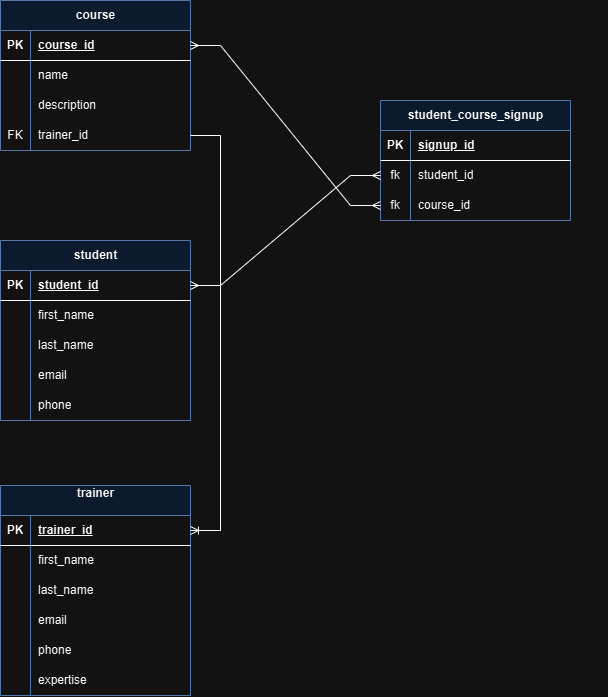

The diagram above was exported from draw.io. Its source (the exported page's mxGraphModel, read from the mxfile embedded in the PNG):
<mxGraphModel dx="1727" dy="914" grid="1" gridSize="10" guides="1" tooltips="1" connect="1" arrows="1" fold="1" page="1" pageScale="1" pageWidth="827" pageHeight="1169" background="none" math="0" shadow="0">
  <root>
    <mxCell id="0" />
    <mxCell id="1" parent="0" />
    <mxCell id="46vNXYJMaXTvlX3jNLVH-1" value="course" style="shape=table;startSize=30;container=1;collapsible=1;childLayout=tableLayout;fixedRows=1;rowLines=0;fontStyle=1;align=center;resizeLast=1;html=1;fillColor=#dae8fc;strokeColor=#6c8ebf;" vertex="1" parent="1">
      <mxGeometry x="60" y="100" width="190" height="150" as="geometry">
        <mxRectangle x="300" y="490" width="70" height="30" as="alternateBounds" />
      </mxGeometry>
    </mxCell>
    <mxCell id="46vNXYJMaXTvlX3jNLVH-2" value="" style="shape=tableRow;horizontal=0;startSize=0;swimlaneHead=0;swimlaneBody=0;fillColor=none;collapsible=0;dropTarget=0;points=[[0,0.5],[1,0.5]];portConstraint=eastwest;top=0;left=0;right=0;bottom=1;" vertex="1" parent="46vNXYJMaXTvlX3jNLVH-1">
      <mxGeometry y="30" width="190" height="30" as="geometry" />
    </mxCell>
    <mxCell id="46vNXYJMaXTvlX3jNLVH-3" value="PK" style="shape=partialRectangle;connectable=0;fillColor=none;top=0;left=0;bottom=0;right=0;fontStyle=1;overflow=hidden;whiteSpace=wrap;html=1;" vertex="1" parent="46vNXYJMaXTvlX3jNLVH-2">
      <mxGeometry width="30" height="30" as="geometry">
        <mxRectangle width="30" height="30" as="alternateBounds" />
      </mxGeometry>
    </mxCell>
    <mxCell id="46vNXYJMaXTvlX3jNLVH-4" value="course_id" style="shape=partialRectangle;connectable=0;fillColor=none;top=0;left=0;bottom=0;right=0;align=left;spacingLeft=6;fontStyle=5;overflow=hidden;whiteSpace=wrap;html=1;" vertex="1" parent="46vNXYJMaXTvlX3jNLVH-2">
      <mxGeometry x="30" width="160" height="30" as="geometry">
        <mxRectangle width="160" height="30" as="alternateBounds" />
      </mxGeometry>
    </mxCell>
    <mxCell id="46vNXYJMaXTvlX3jNLVH-5" value="" style="shape=tableRow;horizontal=0;startSize=0;swimlaneHead=0;swimlaneBody=0;fillColor=none;collapsible=0;dropTarget=0;points=[[0,0.5],[1,0.5]];portConstraint=eastwest;top=0;left=0;right=0;bottom=0;" vertex="1" parent="46vNXYJMaXTvlX3jNLVH-1">
      <mxGeometry y="60" width="190" height="30" as="geometry" />
    </mxCell>
    <mxCell id="46vNXYJMaXTvlX3jNLVH-6" value="" style="shape=partialRectangle;connectable=0;fillColor=none;top=0;left=0;bottom=0;right=0;editable=1;overflow=hidden;whiteSpace=wrap;html=1;" vertex="1" parent="46vNXYJMaXTvlX3jNLVH-5">
      <mxGeometry width="30" height="30" as="geometry">
        <mxRectangle width="30" height="30" as="alternateBounds" />
      </mxGeometry>
    </mxCell>
    <mxCell id="46vNXYJMaXTvlX3jNLVH-7" value="name" style="shape=partialRectangle;connectable=0;fillColor=none;top=0;left=0;bottom=0;right=0;align=left;spacingLeft=6;overflow=hidden;whiteSpace=wrap;html=1;" vertex="1" parent="46vNXYJMaXTvlX3jNLVH-5">
      <mxGeometry x="30" width="160" height="30" as="geometry">
        <mxRectangle width="160" height="30" as="alternateBounds" />
      </mxGeometry>
    </mxCell>
    <mxCell id="46vNXYJMaXTvlX3jNLVH-94" value="" style="shape=tableRow;horizontal=0;startSize=0;swimlaneHead=0;swimlaneBody=0;fillColor=none;collapsible=0;dropTarget=0;points=[[0,0.5],[1,0.5]];portConstraint=eastwest;top=0;left=0;right=0;bottom=0;" vertex="1" parent="46vNXYJMaXTvlX3jNLVH-1">
      <mxGeometry y="90" width="190" height="30" as="geometry" />
    </mxCell>
    <mxCell id="46vNXYJMaXTvlX3jNLVH-95" value="" style="shape=partialRectangle;connectable=0;fillColor=none;top=0;left=0;bottom=0;right=0;editable=1;overflow=hidden;whiteSpace=wrap;html=1;" vertex="1" parent="46vNXYJMaXTvlX3jNLVH-94">
      <mxGeometry width="30" height="30" as="geometry">
        <mxRectangle width="30" height="30" as="alternateBounds" />
      </mxGeometry>
    </mxCell>
    <mxCell id="46vNXYJMaXTvlX3jNLVH-96" value="description" style="shape=partialRectangle;connectable=0;fillColor=none;top=0;left=0;bottom=0;right=0;align=left;spacingLeft=6;overflow=hidden;whiteSpace=wrap;html=1;" vertex="1" parent="46vNXYJMaXTvlX3jNLVH-94">
      <mxGeometry x="30" width="160" height="30" as="geometry">
        <mxRectangle width="160" height="30" as="alternateBounds" />
      </mxGeometry>
    </mxCell>
    <mxCell id="46vNXYJMaXTvlX3jNLVH-116" value="" style="shape=tableRow;horizontal=0;startSize=0;swimlaneHead=0;swimlaneBody=0;fillColor=none;collapsible=0;dropTarget=0;points=[[0,0.5],[1,0.5]];portConstraint=eastwest;top=0;left=0;right=0;bottom=0;" vertex="1" parent="46vNXYJMaXTvlX3jNLVH-1">
      <mxGeometry y="120" width="190" height="30" as="geometry" />
    </mxCell>
    <mxCell id="46vNXYJMaXTvlX3jNLVH-117" value="FK" style="shape=partialRectangle;connectable=0;fillColor=none;top=0;left=0;bottom=0;right=0;editable=1;overflow=hidden;whiteSpace=wrap;html=1;" vertex="1" parent="46vNXYJMaXTvlX3jNLVH-116">
      <mxGeometry width="30" height="30" as="geometry">
        <mxRectangle width="30" height="30" as="alternateBounds" />
      </mxGeometry>
    </mxCell>
    <mxCell id="46vNXYJMaXTvlX3jNLVH-118" value="trainer_id" style="shape=partialRectangle;connectable=0;fillColor=none;top=0;left=0;bottom=0;right=0;align=left;spacingLeft=6;overflow=hidden;whiteSpace=wrap;html=1;" vertex="1" parent="46vNXYJMaXTvlX3jNLVH-116">
      <mxGeometry x="30" width="160" height="30" as="geometry">
        <mxRectangle width="160" height="30" as="alternateBounds" />
      </mxGeometry>
    </mxCell>
    <mxCell id="46vNXYJMaXTvlX3jNLVH-33" value="student" style="shape=table;startSize=30;container=1;collapsible=1;childLayout=tableLayout;fixedRows=1;rowLines=0;fontStyle=1;align=center;resizeLast=1;html=1;fillColor=#dae8fc;strokeColor=#6c8ebf;" vertex="1" parent="1">
      <mxGeometry x="60" y="340" width="190" height="180" as="geometry" />
    </mxCell>
    <mxCell id="46vNXYJMaXTvlX3jNLVH-34" value="" style="shape=tableRow;horizontal=0;startSize=0;swimlaneHead=0;swimlaneBody=0;fillColor=none;collapsible=0;dropTarget=0;points=[[0,0.5],[1,0.5]];portConstraint=eastwest;top=0;left=0;right=0;bottom=1;" vertex="1" parent="46vNXYJMaXTvlX3jNLVH-33">
      <mxGeometry y="30" width="190" height="30" as="geometry" />
    </mxCell>
    <mxCell id="46vNXYJMaXTvlX3jNLVH-35" value="PK" style="shape=partialRectangle;connectable=0;fillColor=none;top=0;left=0;bottom=0;right=0;fontStyle=1;overflow=hidden;whiteSpace=wrap;html=1;" vertex="1" parent="46vNXYJMaXTvlX3jNLVH-34">
      <mxGeometry width="30" height="30" as="geometry">
        <mxRectangle width="30" height="30" as="alternateBounds" />
      </mxGeometry>
    </mxCell>
    <mxCell id="46vNXYJMaXTvlX3jNLVH-36" value="student_id" style="shape=partialRectangle;connectable=0;fillColor=none;top=0;left=0;bottom=0;right=0;align=left;spacingLeft=6;fontStyle=5;overflow=hidden;whiteSpace=wrap;html=1;" vertex="1" parent="46vNXYJMaXTvlX3jNLVH-34">
      <mxGeometry x="30" width="160" height="30" as="geometry">
        <mxRectangle width="160" height="30" as="alternateBounds" />
      </mxGeometry>
    </mxCell>
    <mxCell id="46vNXYJMaXTvlX3jNLVH-37" value="" style="shape=tableRow;horizontal=0;startSize=0;swimlaneHead=0;swimlaneBody=0;fillColor=none;collapsible=0;dropTarget=0;points=[[0,0.5],[1,0.5]];portConstraint=eastwest;top=0;left=0;right=0;bottom=0;" vertex="1" parent="46vNXYJMaXTvlX3jNLVH-33">
      <mxGeometry y="60" width="190" height="30" as="geometry" />
    </mxCell>
    <mxCell id="46vNXYJMaXTvlX3jNLVH-38" value="" style="shape=partialRectangle;connectable=0;fillColor=none;top=0;left=0;bottom=0;right=0;editable=1;overflow=hidden;whiteSpace=wrap;html=1;" vertex="1" parent="46vNXYJMaXTvlX3jNLVH-37">
      <mxGeometry width="30" height="30" as="geometry">
        <mxRectangle width="30" height="30" as="alternateBounds" />
      </mxGeometry>
    </mxCell>
    <mxCell id="46vNXYJMaXTvlX3jNLVH-39" value="first_name" style="shape=partialRectangle;connectable=0;fillColor=none;top=0;left=0;bottom=0;right=0;align=left;spacingLeft=6;overflow=hidden;whiteSpace=wrap;html=1;" vertex="1" parent="46vNXYJMaXTvlX3jNLVH-37">
      <mxGeometry x="30" width="160" height="30" as="geometry">
        <mxRectangle width="160" height="30" as="alternateBounds" />
      </mxGeometry>
    </mxCell>
    <mxCell id="46vNXYJMaXTvlX3jNLVH-40" value="" style="shape=tableRow;horizontal=0;startSize=0;swimlaneHead=0;swimlaneBody=0;fillColor=none;collapsible=0;dropTarget=0;points=[[0,0.5],[1,0.5]];portConstraint=eastwest;top=0;left=0;right=0;bottom=0;" vertex="1" parent="46vNXYJMaXTvlX3jNLVH-33">
      <mxGeometry y="90" width="190" height="30" as="geometry" />
    </mxCell>
    <mxCell id="46vNXYJMaXTvlX3jNLVH-41" value="" style="shape=partialRectangle;connectable=0;fillColor=none;top=0;left=0;bottom=0;right=0;editable=1;overflow=hidden;whiteSpace=wrap;html=1;" vertex="1" parent="46vNXYJMaXTvlX3jNLVH-40">
      <mxGeometry width="30" height="30" as="geometry">
        <mxRectangle width="30" height="30" as="alternateBounds" />
      </mxGeometry>
    </mxCell>
    <mxCell id="46vNXYJMaXTvlX3jNLVH-42" value="last_name" style="shape=partialRectangle;connectable=0;fillColor=none;top=0;left=0;bottom=0;right=0;align=left;spacingLeft=6;overflow=hidden;whiteSpace=wrap;html=1;" vertex="1" parent="46vNXYJMaXTvlX3jNLVH-40">
      <mxGeometry x="30" width="160" height="30" as="geometry">
        <mxRectangle width="160" height="30" as="alternateBounds" />
      </mxGeometry>
    </mxCell>
    <mxCell id="46vNXYJMaXTvlX3jNLVH-119" value="" style="shape=tableRow;horizontal=0;startSize=0;swimlaneHead=0;swimlaneBody=0;fillColor=none;collapsible=0;dropTarget=0;points=[[0,0.5],[1,0.5]];portConstraint=eastwest;top=0;left=0;right=0;bottom=0;" vertex="1" parent="46vNXYJMaXTvlX3jNLVH-33">
      <mxGeometry y="120" width="190" height="30" as="geometry" />
    </mxCell>
    <mxCell id="46vNXYJMaXTvlX3jNLVH-120" value="" style="shape=partialRectangle;connectable=0;fillColor=none;top=0;left=0;bottom=0;right=0;editable=1;overflow=hidden;whiteSpace=wrap;html=1;" vertex="1" parent="46vNXYJMaXTvlX3jNLVH-119">
      <mxGeometry width="30" height="30" as="geometry">
        <mxRectangle width="30" height="30" as="alternateBounds" />
      </mxGeometry>
    </mxCell>
    <mxCell id="46vNXYJMaXTvlX3jNLVH-121" value="email" style="shape=partialRectangle;connectable=0;fillColor=none;top=0;left=0;bottom=0;right=0;align=left;spacingLeft=6;overflow=hidden;whiteSpace=wrap;html=1;" vertex="1" parent="46vNXYJMaXTvlX3jNLVH-119">
      <mxGeometry x="30" width="160" height="30" as="geometry">
        <mxRectangle width="160" height="30" as="alternateBounds" />
      </mxGeometry>
    </mxCell>
    <mxCell id="46vNXYJMaXTvlX3jNLVH-122" value="" style="shape=tableRow;horizontal=0;startSize=0;swimlaneHead=0;swimlaneBody=0;fillColor=none;collapsible=0;dropTarget=0;points=[[0,0.5],[1,0.5]];portConstraint=eastwest;top=0;left=0;right=0;bottom=0;" vertex="1" parent="46vNXYJMaXTvlX3jNLVH-33">
      <mxGeometry y="150" width="190" height="30" as="geometry" />
    </mxCell>
    <mxCell id="46vNXYJMaXTvlX3jNLVH-123" value="" style="shape=partialRectangle;connectable=0;fillColor=none;top=0;left=0;bottom=0;right=0;editable=1;overflow=hidden;whiteSpace=wrap;html=1;" vertex="1" parent="46vNXYJMaXTvlX3jNLVH-122">
      <mxGeometry width="30" height="30" as="geometry">
        <mxRectangle width="30" height="30" as="alternateBounds" />
      </mxGeometry>
    </mxCell>
    <mxCell id="46vNXYJMaXTvlX3jNLVH-124" value="phone" style="shape=partialRectangle;connectable=0;fillColor=none;top=0;left=0;bottom=0;right=0;align=left;spacingLeft=6;overflow=hidden;whiteSpace=wrap;html=1;" vertex="1" parent="46vNXYJMaXTvlX3jNLVH-122">
      <mxGeometry x="30" width="160" height="30" as="geometry">
        <mxRectangle width="160" height="30" as="alternateBounds" />
      </mxGeometry>
    </mxCell>
    <mxCell id="46vNXYJMaXTvlX3jNLVH-50" value="trainer&lt;div&gt;&lt;br&gt;&lt;/div&gt;" style="shape=table;startSize=30;container=1;collapsible=1;childLayout=tableLayout;fixedRows=1;rowLines=0;fontStyle=1;align=center;resizeLast=1;html=1;fillColor=#dae8fc;strokeColor=#6c8ebf;" vertex="1" parent="1">
      <mxGeometry x="60" y="585" width="190" height="210" as="geometry" />
    </mxCell>
    <mxCell id="46vNXYJMaXTvlX3jNLVH-51" value="" style="shape=tableRow;horizontal=0;startSize=0;swimlaneHead=0;swimlaneBody=0;fillColor=none;collapsible=0;dropTarget=0;points=[[0,0.5],[1,0.5]];portConstraint=eastwest;top=0;left=0;right=0;bottom=1;" vertex="1" parent="46vNXYJMaXTvlX3jNLVH-50">
      <mxGeometry y="30" width="190" height="30" as="geometry" />
    </mxCell>
    <mxCell id="46vNXYJMaXTvlX3jNLVH-52" value="PK" style="shape=partialRectangle;connectable=0;fillColor=none;top=0;left=0;bottom=0;right=0;fontStyle=1;overflow=hidden;whiteSpace=wrap;html=1;" vertex="1" parent="46vNXYJMaXTvlX3jNLVH-51">
      <mxGeometry width="30" height="30" as="geometry">
        <mxRectangle width="30" height="30" as="alternateBounds" />
      </mxGeometry>
    </mxCell>
    <mxCell id="46vNXYJMaXTvlX3jNLVH-53" value="trainer_id" style="shape=partialRectangle;connectable=0;fillColor=none;top=0;left=0;bottom=0;right=0;align=left;spacingLeft=6;fontStyle=5;overflow=hidden;whiteSpace=wrap;html=1;" vertex="1" parent="46vNXYJMaXTvlX3jNLVH-51">
      <mxGeometry x="30" width="160" height="30" as="geometry">
        <mxRectangle width="160" height="30" as="alternateBounds" />
      </mxGeometry>
    </mxCell>
    <mxCell id="46vNXYJMaXTvlX3jNLVH-54" value="" style="shape=tableRow;horizontal=0;startSize=0;swimlaneHead=0;swimlaneBody=0;fillColor=none;collapsible=0;dropTarget=0;points=[[0,0.5],[1,0.5]];portConstraint=eastwest;top=0;left=0;right=0;bottom=0;" vertex="1" parent="46vNXYJMaXTvlX3jNLVH-50">
      <mxGeometry y="60" width="190" height="30" as="geometry" />
    </mxCell>
    <mxCell id="46vNXYJMaXTvlX3jNLVH-55" value="" style="shape=partialRectangle;connectable=0;fillColor=none;top=0;left=0;bottom=0;right=0;editable=1;overflow=hidden;whiteSpace=wrap;html=1;" vertex="1" parent="46vNXYJMaXTvlX3jNLVH-54">
      <mxGeometry width="30" height="30" as="geometry">
        <mxRectangle width="30" height="30" as="alternateBounds" />
      </mxGeometry>
    </mxCell>
    <mxCell id="46vNXYJMaXTvlX3jNLVH-56" value="first_name" style="shape=partialRectangle;connectable=0;fillColor=none;top=0;left=0;bottom=0;right=0;align=left;spacingLeft=6;overflow=hidden;whiteSpace=wrap;html=1;" vertex="1" parent="46vNXYJMaXTvlX3jNLVH-54">
      <mxGeometry x="30" width="160" height="30" as="geometry">
        <mxRectangle width="160" height="30" as="alternateBounds" />
      </mxGeometry>
    </mxCell>
    <mxCell id="46vNXYJMaXTvlX3jNLVH-57" value="" style="shape=tableRow;horizontal=0;startSize=0;swimlaneHead=0;swimlaneBody=0;fillColor=none;collapsible=0;dropTarget=0;points=[[0,0.5],[1,0.5]];portConstraint=eastwest;top=0;left=0;right=0;bottom=0;" vertex="1" parent="46vNXYJMaXTvlX3jNLVH-50">
      <mxGeometry y="90" width="190" height="30" as="geometry" />
    </mxCell>
    <mxCell id="46vNXYJMaXTvlX3jNLVH-58" value="" style="shape=partialRectangle;connectable=0;fillColor=none;top=0;left=0;bottom=0;right=0;editable=1;overflow=hidden;whiteSpace=wrap;html=1;" vertex="1" parent="46vNXYJMaXTvlX3jNLVH-57">
      <mxGeometry width="30" height="30" as="geometry">
        <mxRectangle width="30" height="30" as="alternateBounds" />
      </mxGeometry>
    </mxCell>
    <mxCell id="46vNXYJMaXTvlX3jNLVH-59" value="last_name" style="shape=partialRectangle;connectable=0;fillColor=none;top=0;left=0;bottom=0;right=0;align=left;spacingLeft=6;overflow=hidden;whiteSpace=wrap;html=1;" vertex="1" parent="46vNXYJMaXTvlX3jNLVH-57">
      <mxGeometry x="30" width="160" height="30" as="geometry">
        <mxRectangle width="160" height="30" as="alternateBounds" />
      </mxGeometry>
    </mxCell>
    <mxCell id="46vNXYJMaXTvlX3jNLVH-125" value="" style="shape=tableRow;horizontal=0;startSize=0;swimlaneHead=0;swimlaneBody=0;fillColor=none;collapsible=0;dropTarget=0;points=[[0,0.5],[1,0.5]];portConstraint=eastwest;top=0;left=0;right=0;bottom=0;" vertex="1" parent="46vNXYJMaXTvlX3jNLVH-50">
      <mxGeometry y="120" width="190" height="30" as="geometry" />
    </mxCell>
    <mxCell id="46vNXYJMaXTvlX3jNLVH-126" value="" style="shape=partialRectangle;connectable=0;fillColor=none;top=0;left=0;bottom=0;right=0;editable=1;overflow=hidden;whiteSpace=wrap;html=1;" vertex="1" parent="46vNXYJMaXTvlX3jNLVH-125">
      <mxGeometry width="30" height="30" as="geometry">
        <mxRectangle width="30" height="30" as="alternateBounds" />
      </mxGeometry>
    </mxCell>
    <mxCell id="46vNXYJMaXTvlX3jNLVH-127" value="email" style="shape=partialRectangle;connectable=0;fillColor=none;top=0;left=0;bottom=0;right=0;align=left;spacingLeft=6;overflow=hidden;whiteSpace=wrap;html=1;" vertex="1" parent="46vNXYJMaXTvlX3jNLVH-125">
      <mxGeometry x="30" width="160" height="30" as="geometry">
        <mxRectangle width="160" height="30" as="alternateBounds" />
      </mxGeometry>
    </mxCell>
    <mxCell id="46vNXYJMaXTvlX3jNLVH-128" value="" style="shape=tableRow;horizontal=0;startSize=0;swimlaneHead=0;swimlaneBody=0;fillColor=none;collapsible=0;dropTarget=0;points=[[0,0.5],[1,0.5]];portConstraint=eastwest;top=0;left=0;right=0;bottom=0;" vertex="1" parent="46vNXYJMaXTvlX3jNLVH-50">
      <mxGeometry y="150" width="190" height="30" as="geometry" />
    </mxCell>
    <mxCell id="46vNXYJMaXTvlX3jNLVH-129" value="" style="shape=partialRectangle;connectable=0;fillColor=none;top=0;left=0;bottom=0;right=0;editable=1;overflow=hidden;whiteSpace=wrap;html=1;" vertex="1" parent="46vNXYJMaXTvlX3jNLVH-128">
      <mxGeometry width="30" height="30" as="geometry">
        <mxRectangle width="30" height="30" as="alternateBounds" />
      </mxGeometry>
    </mxCell>
    <mxCell id="46vNXYJMaXTvlX3jNLVH-130" value="phone" style="shape=partialRectangle;connectable=0;fillColor=none;top=0;left=0;bottom=0;right=0;align=left;spacingLeft=6;overflow=hidden;whiteSpace=wrap;html=1;" vertex="1" parent="46vNXYJMaXTvlX3jNLVH-128">
      <mxGeometry x="30" width="160" height="30" as="geometry">
        <mxRectangle width="160" height="30" as="alternateBounds" />
      </mxGeometry>
    </mxCell>
    <mxCell id="46vNXYJMaXTvlX3jNLVH-131" value="" style="shape=tableRow;horizontal=0;startSize=0;swimlaneHead=0;swimlaneBody=0;fillColor=none;collapsible=0;dropTarget=0;points=[[0,0.5],[1,0.5]];portConstraint=eastwest;top=0;left=0;right=0;bottom=0;" vertex="1" parent="46vNXYJMaXTvlX3jNLVH-50">
      <mxGeometry y="180" width="190" height="30" as="geometry" />
    </mxCell>
    <mxCell id="46vNXYJMaXTvlX3jNLVH-132" value="" style="shape=partialRectangle;connectable=0;fillColor=none;top=0;left=0;bottom=0;right=0;editable=1;overflow=hidden;whiteSpace=wrap;html=1;" vertex="1" parent="46vNXYJMaXTvlX3jNLVH-131">
      <mxGeometry width="30" height="30" as="geometry">
        <mxRectangle width="30" height="30" as="alternateBounds" />
      </mxGeometry>
    </mxCell>
    <mxCell id="46vNXYJMaXTvlX3jNLVH-133" value="expertise" style="shape=partialRectangle;connectable=0;fillColor=none;top=0;left=0;bottom=0;right=0;align=left;spacingLeft=6;overflow=hidden;whiteSpace=wrap;html=1;" vertex="1" parent="46vNXYJMaXTvlX3jNLVH-131">
      <mxGeometry x="30" width="160" height="30" as="geometry">
        <mxRectangle width="160" height="30" as="alternateBounds" />
      </mxGeometry>
    </mxCell>
    <mxCell id="46vNXYJMaXTvlX3jNLVH-76" value="" style="shape=tableRow;horizontal=0;startSize=0;swimlaneHead=0;swimlaneBody=0;fillColor=none;collapsible=0;dropTarget=0;points=[[0,0.5],[1,0.5]];portConstraint=eastwest;top=0;left=0;right=0;bottom=0;" vertex="1" parent="1">
      <mxGeometry x="320" y="585" width="346" height="30" as="geometry" />
    </mxCell>
    <mxCell id="46vNXYJMaXTvlX3jNLVH-77" value="" style="shape=partialRectangle;connectable=0;fillColor=none;top=0;left=0;bottom=0;right=0;editable=1;overflow=hidden;whiteSpace=wrap;html=1;" vertex="1" parent="46vNXYJMaXTvlX3jNLVH-76">
      <mxGeometry width="30" height="30" as="geometry">
        <mxRectangle width="30" height="30" as="alternateBounds" />
      </mxGeometry>
    </mxCell>
    <mxCell id="46vNXYJMaXTvlX3jNLVH-81" value="student_course_signup" style="shape=table;startSize=30;container=1;collapsible=1;childLayout=tableLayout;fixedRows=1;rowLines=0;fontStyle=1;align=center;resizeLast=1;html=1;fillColor=#dae8fc;strokeColor=#6c8ebf;" vertex="1" parent="1">
      <mxGeometry x="440" y="200" width="190" height="120" as="geometry" />
    </mxCell>
    <mxCell id="46vNXYJMaXTvlX3jNLVH-82" value="" style="shape=tableRow;horizontal=0;startSize=0;swimlaneHead=0;swimlaneBody=0;fillColor=none;collapsible=0;dropTarget=0;points=[[0,0.5],[1,0.5]];portConstraint=eastwest;top=0;left=0;right=0;bottom=1;" vertex="1" parent="46vNXYJMaXTvlX3jNLVH-81">
      <mxGeometry y="30" width="190" height="30" as="geometry" />
    </mxCell>
    <mxCell id="46vNXYJMaXTvlX3jNLVH-83" value="PK" style="shape=partialRectangle;connectable=0;fillColor=none;top=0;left=0;bottom=0;right=0;fontStyle=1;overflow=hidden;whiteSpace=wrap;html=1;" vertex="1" parent="46vNXYJMaXTvlX3jNLVH-82">
      <mxGeometry width="30" height="30" as="geometry">
        <mxRectangle width="30" height="30" as="alternateBounds" />
      </mxGeometry>
    </mxCell>
    <mxCell id="46vNXYJMaXTvlX3jNLVH-84" value="signup_id" style="shape=partialRectangle;connectable=0;fillColor=none;top=0;left=0;bottom=0;right=0;align=left;spacingLeft=6;fontStyle=5;overflow=hidden;whiteSpace=wrap;html=1;" vertex="1" parent="46vNXYJMaXTvlX3jNLVH-82">
      <mxGeometry x="30" width="160" height="30" as="geometry">
        <mxRectangle width="160" height="30" as="alternateBounds" />
      </mxGeometry>
    </mxCell>
    <mxCell id="46vNXYJMaXTvlX3jNLVH-85" value="" style="shape=tableRow;horizontal=0;startSize=0;swimlaneHead=0;swimlaneBody=0;fillColor=none;collapsible=0;dropTarget=0;points=[[0,0.5],[1,0.5]];portConstraint=eastwest;top=0;left=0;right=0;bottom=0;" vertex="1" parent="46vNXYJMaXTvlX3jNLVH-81">
      <mxGeometry y="60" width="190" height="30" as="geometry" />
    </mxCell>
    <mxCell id="46vNXYJMaXTvlX3jNLVH-86" value="fk" style="shape=partialRectangle;connectable=0;fillColor=none;top=0;left=0;bottom=0;right=0;editable=1;overflow=hidden;whiteSpace=wrap;html=1;" vertex="1" parent="46vNXYJMaXTvlX3jNLVH-85">
      <mxGeometry width="30" height="30" as="geometry">
        <mxRectangle width="30" height="30" as="alternateBounds" />
      </mxGeometry>
    </mxCell>
    <mxCell id="46vNXYJMaXTvlX3jNLVH-87" value="student_id" style="shape=partialRectangle;connectable=0;fillColor=none;top=0;left=0;bottom=0;right=0;align=left;spacingLeft=6;overflow=hidden;whiteSpace=wrap;html=1;" vertex="1" parent="46vNXYJMaXTvlX3jNLVH-85">
      <mxGeometry x="30" width="160" height="30" as="geometry">
        <mxRectangle width="160" height="30" as="alternateBounds" />
      </mxGeometry>
    </mxCell>
    <mxCell id="46vNXYJMaXTvlX3jNLVH-88" value="" style="shape=tableRow;horizontal=0;startSize=0;swimlaneHead=0;swimlaneBody=0;fillColor=none;collapsible=0;dropTarget=0;points=[[0,0.5],[1,0.5]];portConstraint=eastwest;top=0;left=0;right=0;bottom=0;" vertex="1" parent="46vNXYJMaXTvlX3jNLVH-81">
      <mxGeometry y="90" width="190" height="30" as="geometry" />
    </mxCell>
    <mxCell id="46vNXYJMaXTvlX3jNLVH-89" value="fk" style="shape=partialRectangle;connectable=0;fillColor=none;top=0;left=0;bottom=0;right=0;editable=1;overflow=hidden;whiteSpace=wrap;html=1;" vertex="1" parent="46vNXYJMaXTvlX3jNLVH-88">
      <mxGeometry width="30" height="30" as="geometry">
        <mxRectangle width="30" height="30" as="alternateBounds" />
      </mxGeometry>
    </mxCell>
    <mxCell id="46vNXYJMaXTvlX3jNLVH-90" value="course_id" style="shape=partialRectangle;connectable=0;fillColor=none;top=0;left=0;bottom=0;right=0;align=left;spacingLeft=6;overflow=hidden;whiteSpace=wrap;html=1;" vertex="1" parent="46vNXYJMaXTvlX3jNLVH-88">
      <mxGeometry x="30" width="160" height="30" as="geometry">
        <mxRectangle width="160" height="30" as="alternateBounds" />
      </mxGeometry>
    </mxCell>
    <mxCell id="46vNXYJMaXTvlX3jNLVH-135" value="" style="edgeStyle=entityRelationEdgeStyle;fontSize=12;html=1;endArrow=ERoneToMany;rounded=0;" edge="1" parent="1" source="46vNXYJMaXTvlX3jNLVH-116" target="46vNXYJMaXTvlX3jNLVH-51">
      <mxGeometry width="100" height="100" relative="1" as="geometry">
        <mxPoint x="170" y="600" as="sourcePoint" />
        <mxPoint x="580" y="720" as="targetPoint" />
        <Array as="points">
          <mxPoint x="350" y="260" />
          <mxPoint x="320" y="550" />
        </Array>
      </mxGeometry>
    </mxCell>
    <mxCell id="46vNXYJMaXTvlX3jNLVH-136" value="" style="edgeStyle=entityRelationEdgeStyle;fontSize=12;html=1;endArrow=ERmany;startArrow=ERmany;rounded=0;entryX=0;entryY=0.5;entryDx=0;entryDy=0;" edge="1" parent="1" source="46vNXYJMaXTvlX3jNLVH-34" target="46vNXYJMaXTvlX3jNLVH-85">
      <mxGeometry width="100" height="100" relative="1" as="geometry">
        <mxPoint x="170" y="600" as="sourcePoint" />
        <mxPoint x="320" y="470" as="targetPoint" />
      </mxGeometry>
    </mxCell>
    <mxCell id="46vNXYJMaXTvlX3jNLVH-137" value="" style="edgeStyle=entityRelationEdgeStyle;fontSize=12;html=1;endArrow=ERmany;startArrow=ERmany;rounded=0;" edge="1" parent="1" source="46vNXYJMaXTvlX3jNLVH-2" target="46vNXYJMaXTvlX3jNLVH-88">
      <mxGeometry width="100" height="100" relative="1" as="geometry">
        <mxPoint x="170" y="600" as="sourcePoint" />
        <mxPoint x="270" y="500" as="targetPoint" />
        <Array as="points">
          <mxPoint x="430" y="180" />
        </Array>
      </mxGeometry>
    </mxCell>
  </root>
</mxGraphModel>